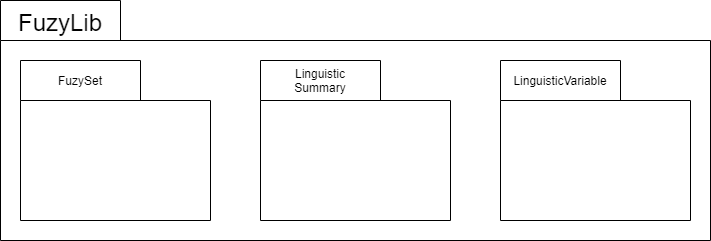

The diagram above was exported from draw.io. Its source (the exported page's mxGraphModel, read from the mxfile embedded in the PNG):
<mxGraphModel dx="1372" dy="884" grid="1" gridSize="10" guides="1" tooltips="1" connect="1" arrows="1" fold="1" page="1" pageScale="1" pageWidth="827" pageHeight="1169" background="none" math="0" shadow="0">
  <root>
    <mxCell id="0" />
    <mxCell id="1" parent="0" />
    <mxCell id="XzUnMnenu4ofP4VCOcNQ-1" value="" style="shape=folder;fontStyle=1;spacingTop=10;tabWidth=120;tabHeight=40;tabPosition=left;html=1;whiteSpace=wrap;" parent="1" vertex="1">
      <mxGeometry x="70" y="90" width="710" height="240" as="geometry" />
    </mxCell>
    <mxCell id="XzUnMnenu4ofP4VCOcNQ-13" value="" style="shape=folder;fontStyle=1;spacingTop=10;tabWidth=120;tabHeight=40;tabPosition=left;html=1;whiteSpace=wrap;" parent="1" vertex="1">
      <mxGeometry x="330" y="150" width="190" height="160" as="geometry" />
    </mxCell>
    <mxCell id="XzUnMnenu4ofP4VCOcNQ-2" value="FuzyLib" style="text;strokeColor=none;fillColor=none;fontSize=24;fontStyle=0;verticalAlign=middle;align=center;" parent="1" vertex="1">
      <mxGeometry x="80" y="90" width="100" height="40" as="geometry" />
    </mxCell>
    <mxCell id="XzUnMnenu4ofP4VCOcNQ-3" value="" style="shape=folder;fontStyle=1;spacingTop=10;tabWidth=120;tabHeight=40;tabPosition=left;html=1;whiteSpace=wrap;" parent="1" vertex="1">
      <mxGeometry x="90" y="150" width="190" height="160" as="geometry" />
    </mxCell>
    <mxCell id="XzUnMnenu4ofP4VCOcNQ-4" value="FuzySet" style="text;strokeColor=none;fillColor=none;fontSize=12;fontStyle=0;verticalAlign=middle;align=center;" parent="1" vertex="1">
      <mxGeometry x="100" y="150" width="100" height="40" as="geometry" />
    </mxCell>
    <mxCell id="XzUnMnenu4ofP4VCOcNQ-6" value="Linguistic &#10;Summary" style="text;strokeColor=none;fillColor=none;fontSize=12;fontStyle=0;verticalAlign=middle;align=center;" parent="1" vertex="1">
      <mxGeometry x="340" y="150" width="100" height="40" as="geometry" />
    </mxCell>
    <mxCell id="XzUnMnenu4ofP4VCOcNQ-14" value="" style="shape=folder;fontStyle=1;spacingTop=10;tabWidth=120;tabHeight=40;tabPosition=left;html=1;whiteSpace=wrap;" parent="1" vertex="1">
      <mxGeometry x="570" y="150" width="190" height="160" as="geometry" />
    </mxCell>
    <mxCell id="XzUnMnenu4ofP4VCOcNQ-8" value="LinguisticVariable" style="text;strokeColor=none;fillColor=none;fontSize=12;fontStyle=0;verticalAlign=middle;align=center;" parent="1" vertex="1">
      <mxGeometry x="580" y="150" width="100" height="40" as="geometry" />
    </mxCell>
  </root>
</mxGraphModel>